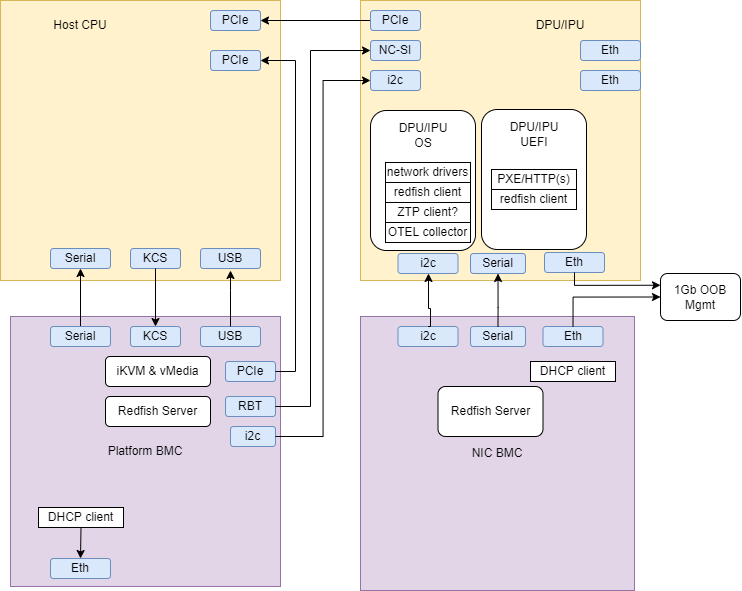

The diagram above was exported from draw.io. Its source (the exported page's mxGraphModel, read from the mxfile embedded in the PNG):
<mxGraphModel dx="1483" dy="963" grid="1" gridSize="10" guides="1" tooltips="1" connect="1" arrows="1" fold="1" page="1" pageScale="1" pageWidth="850" pageHeight="1100" math="0" shadow="0">
  <root>
    <mxCell id="0" />
    <mxCell id="1" parent="0" />
    <mxCell id="wgiCWZMBTDyFpHkr27h_-1" value="" style="whiteSpace=wrap;html=1;aspect=fixed;fillColor=#fff2cc;strokeColor=#d6b656;" parent="1" vertex="1">
      <mxGeometry x="40" y="80" width="280" height="280" as="geometry" />
    </mxCell>
    <mxCell id="wgiCWZMBTDyFpHkr27h_-2" value="Platform BMC" style="whiteSpace=wrap;html=1;aspect=fixed;fillColor=#e1d5e7;strokeColor=#9673a6;" parent="1" vertex="1">
      <mxGeometry x="50" y="396" width="270" height="270" as="geometry" />
    </mxCell>
    <mxCell id="wgiCWZMBTDyFpHkr27h_-3" value="" style="whiteSpace=wrap;html=1;aspect=fixed;fillColor=#fff2cc;strokeColor=#d6b656;" parent="1" vertex="1">
      <mxGeometry x="400" y="80" width="280" height="280" as="geometry" />
    </mxCell>
    <mxCell id="wgiCWZMBTDyFpHkr27h_-4" value="NIC BMC" style="whiteSpace=wrap;html=1;aspect=fixed;fillColor=#e1d5e7;strokeColor=#9673a6;" parent="1" vertex="1">
      <mxGeometry x="400" y="396" width="274" height="274" as="geometry" />
    </mxCell>
    <mxCell id="wgiCWZMBTDyFpHkr27h_-6" value="PCIe" style="rounded=1;whiteSpace=wrap;html=1;fillColor=#dae8fc;strokeColor=#6c8ebf;" parent="1" vertex="1">
      <mxGeometry x="250" y="90" width="50" height="20" as="geometry" />
    </mxCell>
    <mxCell id="wgiCWZMBTDyFpHkr27h_-10" value="" style="edgeStyle=orthogonalEdgeStyle;rounded=0;orthogonalLoop=1;jettySize=auto;html=1;" parent="1" source="wgiCWZMBTDyFpHkr27h_-7" target="wgiCWZMBTDyFpHkr27h_-6" edge="1">
      <mxGeometry relative="1" as="geometry" />
    </mxCell>
    <mxCell id="wgiCWZMBTDyFpHkr27h_-7" value="PCIe" style="rounded=1;whiteSpace=wrap;html=1;fillColor=#dae8fc;strokeColor=#6c8ebf;" parent="1" vertex="1">
      <mxGeometry x="410" y="90" width="50" height="20" as="geometry" />
    </mxCell>
    <mxCell id="wgiCWZMBTDyFpHkr27h_-12" value="" style="rounded=1;whiteSpace=wrap;html=1;" parent="1" vertex="1">
      <mxGeometry x="410" y="190" width="105" height="140" as="geometry" />
    </mxCell>
    <mxCell id="wgiCWZMBTDyFpHkr27h_-13" value="DPU/IPU" style="text;html=1;strokeColor=none;fillColor=none;align=center;verticalAlign=middle;whiteSpace=wrap;rounded=0;" parent="1" vertex="1">
      <mxGeometry x="570" y="90" width="60" height="30" as="geometry" />
    </mxCell>
    <mxCell id="wgiCWZMBTDyFpHkr27h_-14" value="Host CPU" style="text;html=1;strokeColor=none;fillColor=none;align=center;verticalAlign=middle;whiteSpace=wrap;rounded=0;" parent="1" vertex="1">
      <mxGeometry x="90" y="90" width="60" height="30" as="geometry" />
    </mxCell>
    <mxCell id="wgiCWZMBTDyFpHkr27h_-15" value="" style="rounded=1;whiteSpace=wrap;html=1;" parent="1" vertex="1">
      <mxGeometry x="521" y="189" width="105" height="140" as="geometry" />
    </mxCell>
    <mxCell id="wgiCWZMBTDyFpHkr27h_-16" value="DPU/IPU OS" style="text;html=1;strokeColor=none;fillColor=none;align=center;verticalAlign=middle;whiteSpace=wrap;rounded=0;" parent="1" vertex="1">
      <mxGeometry x="432.5" y="200" width="60" height="30" as="geometry" />
    </mxCell>
    <mxCell id="wgiCWZMBTDyFpHkr27h_-17" value="DPU/IPU UEFI" style="text;html=1;strokeColor=none;fillColor=none;align=center;verticalAlign=middle;whiteSpace=wrap;rounded=0;" parent="1" vertex="1">
      <mxGeometry x="543.5" y="199" width="60" height="30" as="geometry" />
    </mxCell>
    <mxCell id="wgiCWZMBTDyFpHkr27h_-18" value="network drivers" style="rounded=0;whiteSpace=wrap;html=1;" parent="1" vertex="1">
      <mxGeometry x="425" y="242" width="85" height="20" as="geometry" />
    </mxCell>
    <mxCell id="wgiCWZMBTDyFpHkr27h_-19" value="redfish client" style="rounded=0;whiteSpace=wrap;html=1;" parent="1" vertex="1">
      <mxGeometry x="425" y="262" width="85" height="20" as="geometry" />
    </mxCell>
    <mxCell id="wgiCWZMBTDyFpHkr27h_-20" value="Redfish Server" style="rounded=1;whiteSpace=wrap;html=1;" parent="1" vertex="1">
      <mxGeometry x="477.5" y="466" width="105" height="50" as="geometry" />
    </mxCell>
    <mxCell id="wgiCWZMBTDyFpHkr27h_-21" value="Redfish Server" style="rounded=1;whiteSpace=wrap;html=1;" parent="1" vertex="1">
      <mxGeometry x="145" y="476" width="105" height="30" as="geometry" />
    </mxCell>
    <mxCell id="wgiCWZMBTDyFpHkr27h_-22" value="Eth" style="rounded=1;whiteSpace=wrap;html=1;fillColor=#dae8fc;strokeColor=#6c8ebf;" parent="1" vertex="1">
      <mxGeometry x="90" y="638" width="60" height="20" as="geometry" />
    </mxCell>
    <mxCell id="wgiCWZMBTDyFpHkr27h_-24" value="PXE/HTTP(s)" style="rounded=0;whiteSpace=wrap;html=1;" parent="1" vertex="1">
      <mxGeometry x="531" y="249" width="85" height="20" as="geometry" />
    </mxCell>
    <mxCell id="wgiCWZMBTDyFpHkr27h_-25" value="DHCP client" style="rounded=0;whiteSpace=wrap;html=1;" parent="1" vertex="1">
      <mxGeometry x="570" y="441" width="85" height="20" as="geometry" />
    </mxCell>
    <mxCell id="wgiCWZMBTDyFpHkr27h_-26" value="i2c" style="rounded=1;whiteSpace=wrap;html=1;fillColor=#dae8fc;strokeColor=#6c8ebf;" parent="1" vertex="1">
      <mxGeometry x="270" y="506" width="45" height="20" as="geometry" />
    </mxCell>
    <mxCell id="EX7oUyLRdWHfFiB-NrJM-6" value="" style="edgeStyle=orthogonalEdgeStyle;rounded=0;orthogonalLoop=1;jettySize=auto;html=1;" parent="1" source="wgiCWZMBTDyFpHkr27h_-27" target="EX7oUyLRdWHfFiB-NrJM-5" edge="1">
      <mxGeometry relative="1" as="geometry" />
    </mxCell>
    <mxCell id="wgiCWZMBTDyFpHkr27h_-27" value="Serial" style="rounded=1;whiteSpace=wrap;html=1;fillColor=#dae8fc;strokeColor=#6c8ebf;" parent="1" vertex="1">
      <mxGeometry x="90" y="406" width="60" height="20" as="geometry" />
    </mxCell>
    <mxCell id="wgiCWZMBTDyFpHkr27h_-28" value="Eth" style="rounded=1;whiteSpace=wrap;html=1;fillColor=#dae8fc;strokeColor=#6c8ebf;" parent="1" vertex="1">
      <mxGeometry x="582.5" y="406" width="60" height="20" as="geometry" />
    </mxCell>
    <mxCell id="wgiCWZMBTDyFpHkr27h_-29" value="i2c" style="rounded=1;whiteSpace=wrap;html=1;fillColor=#dae8fc;strokeColor=#6c8ebf;" parent="1" vertex="1">
      <mxGeometry x="437.5" y="406" width="60" height="20" as="geometry" />
    </mxCell>
    <mxCell id="wgiCWZMBTDyFpHkr27h_-32" style="edgeStyle=orthogonalEdgeStyle;rounded=0;orthogonalLoop=1;jettySize=auto;html=1;entryX=0.5;entryY=0;entryDx=0;entryDy=0;exitX=0.5;exitY=1;exitDx=0;exitDy=0;" parent="1" source="wgiCWZMBTDyFpHkr27h_-31" target="wgiCWZMBTDyFpHkr27h_-22" edge="1">
      <mxGeometry relative="1" as="geometry" />
    </mxCell>
    <mxCell id="wgiCWZMBTDyFpHkr27h_-31" value="DHCP client" style="rounded=0;whiteSpace=wrap;html=1;" parent="1" vertex="1">
      <mxGeometry x="78" y="587" width="85" height="20" as="geometry" />
    </mxCell>
    <mxCell id="wgiCWZMBTDyFpHkr27h_-34" value="ZTP client?" style="rounded=0;whiteSpace=wrap;html=1;" parent="1" vertex="1">
      <mxGeometry x="425" y="282" width="85" height="20" as="geometry" />
    </mxCell>
    <mxCell id="wgiCWZMBTDyFpHkr27h_-35" value="OTEL collector" style="rounded=0;whiteSpace=wrap;html=1;" parent="1" vertex="1">
      <mxGeometry x="425" y="302" width="85" height="20" as="geometry" />
    </mxCell>
    <mxCell id="EX7oUyLRdWHfFiB-NrJM-4" value="redfish client" style="rounded=0;whiteSpace=wrap;html=1;" parent="1" vertex="1">
      <mxGeometry x="531" y="269" width="85" height="20" as="geometry" />
    </mxCell>
    <mxCell id="EX7oUyLRdWHfFiB-NrJM-5" value="Serial" style="rounded=1;whiteSpace=wrap;html=1;fillColor=#dae8fc;strokeColor=#6c8ebf;" parent="1" vertex="1">
      <mxGeometry x="90" y="328" width="60" height="20" as="geometry" />
    </mxCell>
    <mxCell id="EX7oUyLRdWHfFiB-NrJM-7" value="i2c" style="rounded=1;whiteSpace=wrap;html=1;fillColor=#dae8fc;strokeColor=#6c8ebf;" parent="1" vertex="1">
      <mxGeometry x="410" y="150" width="50" height="20" as="geometry" />
    </mxCell>
    <mxCell id="EX7oUyLRdWHfFiB-NrJM-8" style="edgeStyle=orthogonalEdgeStyle;rounded=0;orthogonalLoop=1;jettySize=auto;html=1;exitX=1;exitY=0.5;exitDx=0;exitDy=0;entryX=0;entryY=0.5;entryDx=0;entryDy=0;" parent="1" source="wgiCWZMBTDyFpHkr27h_-26" target="EX7oUyLRdWHfFiB-NrJM-7" edge="1">
      <mxGeometry relative="1" as="geometry">
        <mxPoint x="280" y="690" as="sourcePoint" />
        <mxPoint x="368.75" y="810" as="targetPoint" />
      </mxGeometry>
    </mxCell>
    <mxCell id="EX7oUyLRdWHfFiB-NrJM-11" value="NC-SI" style="rounded=1;whiteSpace=wrap;html=1;fillColor=#dae8fc;strokeColor=#6c8ebf;" parent="1" vertex="1">
      <mxGeometry x="410" y="120" width="50" height="20" as="geometry" />
    </mxCell>
    <mxCell id="EX7oUyLRdWHfFiB-NrJM-13" value="KCS" style="rounded=1;whiteSpace=wrap;html=1;fillColor=#dae8fc;strokeColor=#6c8ebf;" parent="1" vertex="1">
      <mxGeometry x="170" y="328" width="50" height="20" as="geometry" />
    </mxCell>
    <mxCell id="EX7oUyLRdWHfFiB-NrJM-14" value="KCS" style="rounded=1;whiteSpace=wrap;html=1;fillColor=#dae8fc;strokeColor=#6c8ebf;" parent="1" vertex="1">
      <mxGeometry x="170" y="406" width="50" height="20" as="geometry" />
    </mxCell>
    <mxCell id="EX7oUyLRdWHfFiB-NrJM-16" style="edgeStyle=orthogonalEdgeStyle;rounded=0;orthogonalLoop=1;jettySize=auto;html=1;exitX=0.5;exitY=1;exitDx=0;exitDy=0;entryX=0.5;entryY=0;entryDx=0;entryDy=0;" parent="1" source="EX7oUyLRdWHfFiB-NrJM-13" target="EX7oUyLRdWHfFiB-NrJM-14" edge="1">
      <mxGeometry relative="1" as="geometry">
        <mxPoint x="175" y="302" as="sourcePoint" />
        <mxPoint x="182.5" y="392" as="targetPoint" />
      </mxGeometry>
    </mxCell>
    <mxCell id="EX7oUyLRdWHfFiB-NrJM-17" value="iKVM &amp;amp; vMedia" style="rounded=1;whiteSpace=wrap;html=1;" parent="1" vertex="1">
      <mxGeometry x="145" y="436" width="105" height="30" as="geometry" />
    </mxCell>
    <mxCell id="EX7oUyLRdWHfFiB-NrJM-18" value="USB" style="rounded=1;whiteSpace=wrap;html=1;fillColor=#dae8fc;strokeColor=#6c8ebf;" parent="1" vertex="1">
      <mxGeometry x="240" y="406" width="60" height="20" as="geometry" />
    </mxCell>
    <mxCell id="EX7oUyLRdWHfFiB-NrJM-19" value="USB" style="rounded=1;whiteSpace=wrap;html=1;fillColor=#dae8fc;strokeColor=#6c8ebf;" parent="1" vertex="1">
      <mxGeometry x="240" y="328" width="60" height="20" as="geometry" />
    </mxCell>
    <mxCell id="EX7oUyLRdWHfFiB-NrJM-20" value="" style="edgeStyle=orthogonalEdgeStyle;rounded=0;orthogonalLoop=1;jettySize=auto;html=1;exitX=0.5;exitY=0;exitDx=0;exitDy=0;" parent="1" source="EX7oUyLRdWHfFiB-NrJM-18" edge="1">
      <mxGeometry relative="1" as="geometry">
        <mxPoint x="130" y="380" as="sourcePoint" />
        <mxPoint x="270" y="350" as="targetPoint" />
        <Array as="points">
          <mxPoint x="270" y="370" />
          <mxPoint x="270" y="370" />
        </Array>
      </mxGeometry>
    </mxCell>
    <mxCell id="EX7oUyLRdWHfFiB-NrJM-21" value="PCIe" style="rounded=1;whiteSpace=wrap;html=1;fillColor=#dae8fc;strokeColor=#6c8ebf;" parent="1" vertex="1">
      <mxGeometry x="250" y="130" width="50" height="20" as="geometry" />
    </mxCell>
    <mxCell id="EX7oUyLRdWHfFiB-NrJM-22" value="PCIe" style="rounded=1;whiteSpace=wrap;html=1;fillColor=#dae8fc;strokeColor=#6c8ebf;" parent="1" vertex="1">
      <mxGeometry x="265" y="441" width="50" height="20" as="geometry" />
    </mxCell>
    <mxCell id="EX7oUyLRdWHfFiB-NrJM-23" style="edgeStyle=orthogonalEdgeStyle;rounded=0;orthogonalLoop=1;jettySize=auto;html=1;exitX=1;exitY=0.5;exitDx=0;exitDy=0;entryX=1;entryY=0.5;entryDx=0;entryDy=0;" parent="1" source="EX7oUyLRdWHfFiB-NrJM-22" target="EX7oUyLRdWHfFiB-NrJM-21" edge="1">
      <mxGeometry relative="1" as="geometry">
        <mxPoint x="325" y="560" as="sourcePoint" />
        <mxPoint x="340" y="-105" as="targetPoint" />
      </mxGeometry>
    </mxCell>
    <mxCell id="EX7oUyLRdWHfFiB-NrJM-24" value="RBT" style="rounded=1;whiteSpace=wrap;html=1;fillColor=#dae8fc;strokeColor=#6c8ebf;" parent="1" vertex="1">
      <mxGeometry x="265" y="476" width="50" height="20" as="geometry" />
    </mxCell>
    <mxCell id="EX7oUyLRdWHfFiB-NrJM-26" style="edgeStyle=orthogonalEdgeStyle;rounded=0;orthogonalLoop=1;jettySize=auto;html=1;exitX=1;exitY=0.5;exitDx=0;exitDy=0;entryX=0;entryY=0.5;entryDx=0;entryDy=0;" parent="1" source="EX7oUyLRdWHfFiB-NrJM-24" target="EX7oUyLRdWHfFiB-NrJM-11" edge="1">
      <mxGeometry relative="1" as="geometry">
        <mxPoint x="325" y="560" as="sourcePoint" />
        <mxPoint x="420" y="170" as="targetPoint" />
        <Array as="points">
          <mxPoint x="350" y="486" />
          <mxPoint x="350" y="130" />
        </Array>
      </mxGeometry>
    </mxCell>
    <mxCell id="wgiCWZMBTDyFpHkr27h_-30" value="Serial" style="rounded=1;whiteSpace=wrap;html=1;fillColor=#dae8fc;strokeColor=#6c8ebf;" parent="1" vertex="1">
      <mxGeometry x="510" y="406" width="55" height="20" as="geometry" />
    </mxCell>
    <mxCell id="EX7oUyLRdWHfFiB-NrJM-28" value="Eth" style="rounded=1;whiteSpace=wrap;html=1;fillColor=#dae8fc;strokeColor=#6c8ebf;" parent="1" vertex="1">
      <mxGeometry x="584" y="332" width="60" height="20" as="geometry" />
    </mxCell>
    <mxCell id="EX7oUyLRdWHfFiB-NrJM-29" value="i2c" style="rounded=1;whiteSpace=wrap;html=1;fillColor=#dae8fc;strokeColor=#6c8ebf;" parent="1" vertex="1">
      <mxGeometry x="437.5" y="333" width="60" height="20" as="geometry" />
    </mxCell>
    <mxCell id="EX7oUyLRdWHfFiB-NrJM-30" value="Serial" style="rounded=1;whiteSpace=wrap;html=1;fillColor=#dae8fc;strokeColor=#6c8ebf;" parent="1" vertex="1">
      <mxGeometry x="510" y="333" width="55" height="20" as="geometry" />
    </mxCell>
    <mxCell id="EX7oUyLRdWHfFiB-NrJM-32" value="1Gb OOB&lt;br&gt;Mgmt&lt;br&gt;" style="rounded=1;whiteSpace=wrap;html=1;" parent="1" vertex="1">
      <mxGeometry x="700" y="353" width="80" height="47" as="geometry" />
    </mxCell>
    <mxCell id="EX7oUyLRdWHfFiB-NrJM-33" style="edgeStyle=orthogonalEdgeStyle;rounded=0;orthogonalLoop=1;jettySize=auto;html=1;exitX=0.5;exitY=1;exitDx=0;exitDy=0;entryX=0;entryY=0.25;entryDx=0;entryDy=0;" parent="1" source="EX7oUyLRdWHfFiB-NrJM-28" target="EX7oUyLRdWHfFiB-NrJM-32" edge="1">
      <mxGeometry relative="1" as="geometry">
        <mxPoint x="205" y="358" as="sourcePoint" />
        <mxPoint x="205" y="416" as="targetPoint" />
        <Array as="points">
          <mxPoint x="614" y="365" />
        </Array>
      </mxGeometry>
    </mxCell>
    <mxCell id="EX7oUyLRdWHfFiB-NrJM-34" value="" style="edgeStyle=orthogonalEdgeStyle;rounded=0;orthogonalLoop=1;jettySize=auto;html=1;exitX=0.5;exitY=0;exitDx=0;exitDy=0;entryX=0;entryY=0.5;entryDx=0;entryDy=0;" parent="1" source="wgiCWZMBTDyFpHkr27h_-28" target="EX7oUyLRdWHfFiB-NrJM-32" edge="1">
      <mxGeometry relative="1" as="geometry">
        <mxPoint x="130" y="416" as="sourcePoint" />
        <mxPoint x="130" y="358" as="targetPoint" />
      </mxGeometry>
    </mxCell>
    <mxCell id="EX7oUyLRdWHfFiB-NrJM-35" value="" style="edgeStyle=orthogonalEdgeStyle;rounded=0;orthogonalLoop=1;jettySize=auto;html=1;entryX=0.5;entryY=1;entryDx=0;entryDy=0;exitX=0.5;exitY=0;exitDx=0;exitDy=0;" parent="1" source="wgiCWZMBTDyFpHkr27h_-30" target="EX7oUyLRdWHfFiB-NrJM-30" edge="1">
      <mxGeometry relative="1" as="geometry">
        <mxPoint x="133" y="416" as="sourcePoint" />
        <mxPoint x="133" y="358" as="targetPoint" />
        <Array as="points">
          <mxPoint x="538" y="387" />
        </Array>
      </mxGeometry>
    </mxCell>
    <mxCell id="EX7oUyLRdWHfFiB-NrJM-36" value="Eth" style="rounded=1;whiteSpace=wrap;html=1;fillColor=#dae8fc;strokeColor=#6c8ebf;" parent="1" vertex="1">
      <mxGeometry x="620" y="120" width="60" height="20" as="geometry" />
    </mxCell>
    <mxCell id="EX7oUyLRdWHfFiB-NrJM-37" value="Eth" style="rounded=1;whiteSpace=wrap;html=1;fillColor=#dae8fc;strokeColor=#6c8ebf;" parent="1" vertex="1">
      <mxGeometry x="620" y="150" width="60" height="20" as="geometry" />
    </mxCell>
    <mxCell id="EX7oUyLRdWHfFiB-NrJM-40" value="" style="edgeStyle=orthogonalEdgeStyle;rounded=0;orthogonalLoop=1;jettySize=auto;html=1;exitX=0.5;exitY=0;exitDx=0;exitDy=0;" parent="1" source="wgiCWZMBTDyFpHkr27h_-29" target="EX7oUyLRdWHfFiB-NrJM-29" edge="1">
      <mxGeometry relative="1" as="geometry">
        <mxPoint x="470" y="407" as="sourcePoint" />
        <mxPoint x="475.5" y="354" as="targetPoint" />
        <Array as="points">
          <mxPoint x="470" y="406" />
          <mxPoint x="470" y="388" />
          <mxPoint x="468" y="388" />
        </Array>
      </mxGeometry>
    </mxCell>
  </root>
</mxGraphModel>